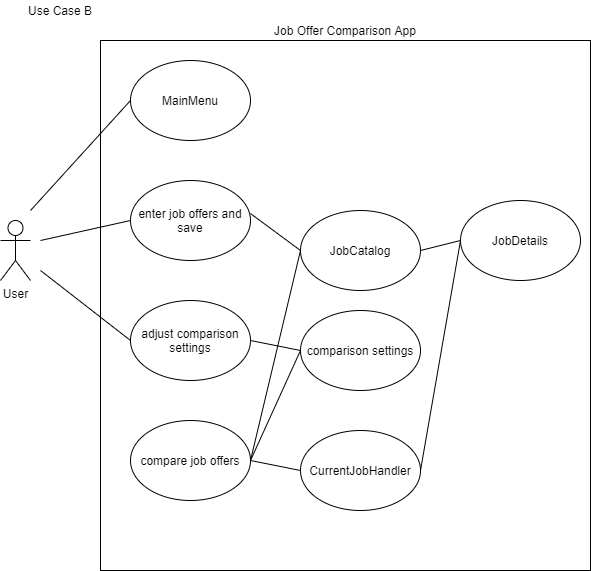

The diagram above was exported from draw.io. Its source (the exported page's mxGraphModel, read from the mxfile embedded in the PNG):
<mxGraphModel dx="1422" dy="762" grid="1" gridSize="10" guides="1" tooltips="1" connect="1" arrows="1" fold="1" page="1" pageScale="1" pageWidth="827" pageHeight="1169" math="0" shadow="0">
  <root>
    <mxCell id="0" />
    <mxCell id="1" parent="0" />
    <mxCell id="vf11xKsEjK1QpKSg0vMD-1" value="User" style="shape=umlActor;verticalLabelPosition=bottom;labelBackgroundColor=#ffffff;verticalAlign=top;html=1;outlineConnect=0;" parent="1" vertex="1">
      <mxGeometry x="119" y="410" width="30" height="60" as="geometry" />
    </mxCell>
    <mxCell id="vf11xKsEjK1QpKSg0vMD-5" value="" style="rounded=0;whiteSpace=wrap;html=1;" parent="1" vertex="1">
      <mxGeometry x="219" y="230" width="490" height="530" as="geometry" />
    </mxCell>
    <mxCell id="vf11xKsEjK1QpKSg0vMD-6" value="Job Offer Comparison App" style="text;html=1;strokeColor=none;fillColor=none;align=center;verticalAlign=middle;whiteSpace=wrap;rounded=0;" parent="1" vertex="1">
      <mxGeometry x="381" y="210" width="166" height="20" as="geometry" />
    </mxCell>
    <mxCell id="vf11xKsEjK1QpKSg0vMD-7" value="MainMenu" style="ellipse;whiteSpace=wrap;html=1;" parent="1" vertex="1">
      <mxGeometry x="249" y="250" width="120" height="80" as="geometry" />
    </mxCell>
    <mxCell id="vf11xKsEjK1QpKSg0vMD-8" value="enter job offers and save" style="ellipse;whiteSpace=wrap;html=1;" parent="1" vertex="1">
      <mxGeometry x="249" y="370" width="120" height="80" as="geometry" />
    </mxCell>
    <mxCell id="vf11xKsEjK1QpKSg0vMD-9" value="adjust comparison settings" style="ellipse;whiteSpace=wrap;html=1;" parent="1" vertex="1">
      <mxGeometry x="249" y="490" width="120" height="80" as="geometry" />
    </mxCell>
    <mxCell id="vf11xKsEjK1QpKSg0vMD-11" value="JobCatalog" style="ellipse;whiteSpace=wrap;html=1;" parent="1" vertex="1">
      <mxGeometry x="419" y="400" width="120" height="80" as="geometry" />
    </mxCell>
    <mxCell id="vf11xKsEjK1QpKSg0vMD-12" value="CurrentJobHandler" style="ellipse;whiteSpace=wrap;html=1;" parent="1" vertex="1">
      <mxGeometry x="419" y="620" width="120" height="80" as="geometry" />
    </mxCell>
    <mxCell id="vf11xKsEjK1QpKSg0vMD-13" value="JobDetails" style="ellipse;whiteSpace=wrap;html=1;" parent="1" vertex="1">
      <mxGeometry x="579" y="390" width="120" height="80" as="geometry" />
    </mxCell>
    <mxCell id="vf11xKsEjK1QpKSg0vMD-17" value="" style="endArrow=none;html=1;exitX=1;exitY=0.5;exitDx=0;exitDy=0;entryX=0;entryY=0.5;entryDx=0;entryDy=0;" parent="1" source="vf11xKsEjK1QpKSg0vMD-11" target="vf11xKsEjK1QpKSg0vMD-13" edge="1">
      <mxGeometry width="50" height="50" relative="1" as="geometry">
        <mxPoint x="589" y="530" as="sourcePoint" />
        <mxPoint x="639" y="480" as="targetPoint" />
      </mxGeometry>
    </mxCell>
    <mxCell id="vf11xKsEjK1QpKSg0vMD-18" value="" style="endArrow=none;html=1;exitX=1;exitY=0.5;exitDx=0;exitDy=0;entryX=0;entryY=0.5;entryDx=0;entryDy=0;" parent="1" source="vf11xKsEjK1QpKSg0vMD-12" target="vf11xKsEjK1QpKSg0vMD-13" edge="1">
      <mxGeometry width="50" height="50" relative="1" as="geometry">
        <mxPoint x="599" y="360" as="sourcePoint" />
        <mxPoint x="649" y="310" as="targetPoint" />
      </mxGeometry>
    </mxCell>
    <mxCell id="vf11xKsEjK1QpKSg0vMD-20" value="" style="endArrow=none;html=1;exitX=1;exitY=0.5;exitDx=0;exitDy=0;entryX=0;entryY=0.5;entryDx=0;entryDy=0;" parent="1" source="qK-9o4gR3Qm8v5JoGuRx-1" target="vf11xKsEjK1QpKSg0vMD-12" edge="1">
      <mxGeometry width="50" height="50" relative="1" as="geometry">
        <mxPoint x="379" y="520" as="sourcePoint" />
        <mxPoint x="429" y="470" as="targetPoint" />
      </mxGeometry>
    </mxCell>
    <mxCell id="vf11xKsEjK1QpKSg0vMD-21" value="" style="endArrow=none;html=1;exitX=1;exitY=0.5;exitDx=0;exitDy=0;entryX=0;entryY=0.5;entryDx=0;entryDy=0;" parent="1" source="vf11xKsEjK1QpKSg0vMD-9" target="qK-9o4gR3Qm8v5JoGuRx-2" edge="1">
      <mxGeometry width="50" height="50" relative="1" as="geometry">
        <mxPoint x="379" y="610" as="sourcePoint" />
        <mxPoint x="429" y="560" as="targetPoint" />
      </mxGeometry>
    </mxCell>
    <mxCell id="vf11xKsEjK1QpKSg0vMD-22" value="" style="endArrow=none;html=1;exitX=1;exitY=0.413;exitDx=0;exitDy=0;exitPerimeter=0;entryX=0;entryY=0.5;entryDx=0;entryDy=0;" parent="1" source="vf11xKsEjK1QpKSg0vMD-8" target="vf11xKsEjK1QpKSg0vMD-11" edge="1">
      <mxGeometry width="50" height="50" relative="1" as="geometry">
        <mxPoint x="349" y="380" as="sourcePoint" />
        <mxPoint x="419" y="330" as="targetPoint" />
      </mxGeometry>
    </mxCell>
    <mxCell id="vf11xKsEjK1QpKSg0vMD-24" value="" style="endArrow=none;html=1;entryX=0;entryY=0.5;entryDx=0;entryDy=0;" parent="1" target="vf11xKsEjK1QpKSg0vMD-7" edge="1">
      <mxGeometry width="50" height="50" relative="1" as="geometry">
        <mxPoint x="149" y="400" as="sourcePoint" />
        <mxPoint x="199" y="340" as="targetPoint" />
      </mxGeometry>
    </mxCell>
    <mxCell id="vf11xKsEjK1QpKSg0vMD-25" value="" style="endArrow=none;html=1;entryX=0;entryY=0.5;entryDx=0;entryDy=0;" parent="1" target="vf11xKsEjK1QpKSg0vMD-8" edge="1">
      <mxGeometry width="50" height="50" relative="1" as="geometry">
        <mxPoint x="159" y="430" as="sourcePoint" />
        <mxPoint x="259" y="300" as="targetPoint" />
      </mxGeometry>
    </mxCell>
    <mxCell id="vf11xKsEjK1QpKSg0vMD-26" value="" style="endArrow=none;html=1;entryX=0;entryY=0.5;entryDx=0;entryDy=0;" parent="1" target="vf11xKsEjK1QpKSg0vMD-9" edge="1">
      <mxGeometry width="50" height="50" relative="1" as="geometry">
        <mxPoint x="159" y="460" as="sourcePoint" />
        <mxPoint x="269" y="310" as="targetPoint" />
      </mxGeometry>
    </mxCell>
    <mxCell id="vf11xKsEjK1QpKSg0vMD-27" value="Use Case B" style="text;html=1;strokeColor=none;fillColor=none;align=center;verticalAlign=middle;whiteSpace=wrap;rounded=0;" parent="1" vertex="1">
      <mxGeometry x="139" y="190" width="80" height="20" as="geometry" />
    </mxCell>
    <mxCell id="qK-9o4gR3Qm8v5JoGuRx-1" value="compare job offers" style="ellipse;whiteSpace=wrap;html=1;" parent="1" vertex="1">
      <mxGeometry x="249" y="610" width="120" height="80" as="geometry" />
    </mxCell>
    <mxCell id="qK-9o4gR3Qm8v5JoGuRx-2" value="comparison settings" style="ellipse;whiteSpace=wrap;html=1;" parent="1" vertex="1">
      <mxGeometry x="419" y="500" width="120" height="80" as="geometry" />
    </mxCell>
    <mxCell id="qK-9o4gR3Qm8v5JoGuRx-3" value="" style="endArrow=none;html=1;exitX=1;exitY=0.5;exitDx=0;exitDy=0;entryX=0;entryY=0.5;entryDx=0;entryDy=0;" parent="1" source="qK-9o4gR3Qm8v5JoGuRx-1" target="vf11xKsEjK1QpKSg0vMD-11" edge="1">
      <mxGeometry width="50" height="50" relative="1" as="geometry">
        <mxPoint x="610" y="700" as="sourcePoint" />
        <mxPoint x="660" y="650" as="targetPoint" />
      </mxGeometry>
    </mxCell>
    <mxCell id="qK-9o4gR3Qm8v5JoGuRx-5" value="" style="endArrow=none;html=1;exitX=1;exitY=0.5;exitDx=0;exitDy=0;entryX=0;entryY=0.5;entryDx=0;entryDy=0;" parent="1" source="qK-9o4gR3Qm8v5JoGuRx-1" target="qK-9o4gR3Qm8v5JoGuRx-2" edge="1">
      <mxGeometry width="50" height="50" relative="1" as="geometry">
        <mxPoint x="610" y="680" as="sourcePoint" />
        <mxPoint x="660" y="630" as="targetPoint" />
      </mxGeometry>
    </mxCell>
  </root>
</mxGraphModel>